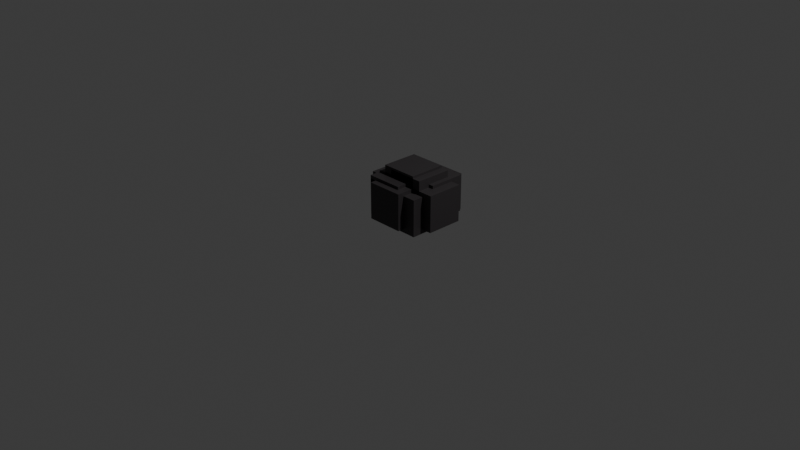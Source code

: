 # Source: Untitled.blend  (saved by Blender 5.2.45; exported with 4.5.12 LTS)
import bpy
from mathutils import Matrix  # noqa: F401  (used for matrix-valued properties, if any)

bpy.ops.wm.read_factory_settings(use_empty=True)
scene = bpy.context.scene
scene.name = 'Scene'

# ---- collections
col_collection = bpy.data.collections.new('Collection'); scene.collection.children.link(col_collection)

# ---- materials (node trees are filled in below, after node groups)
mat_material_014 = bpy.data.materials.new('Material.014')
mat_material_014.alpha_threshold = 0.0
mat_material_014.use_backface_culling_lightprobe_volume = False
mat_material_014.roughness = 0.5
mat_material_014.line_color = (0.0, 0.0, 0.0, 1.0)
mat_material_001 = bpy.data.materials.new('Material.001')
mat_material_001.alpha_threshold = 0.0
mat_material_001.use_backface_culling_lightprobe_volume = False
mat_material_001.roughness = 0.5
mat_material_001.line_color = (0.0, 0.0, 0.0, 1.0)
mat_material_002 = bpy.data.materials.new('Material.002')
mat_material_002.alpha_threshold = 0.0
mat_material_002.use_backface_culling_lightprobe_volume = False
mat_material_002.roughness = 0.5
mat_material_002.line_color = (0.0, 0.0, 0.0, 1.0)
mat_material_003 = bpy.data.materials.new('Material.003')
mat_material_003.alpha_threshold = 0.0
mat_material_003.use_backface_culling_lightprobe_volume = False
mat_material_003.roughness = 0.5
mat_material_003.line_color = (0.0, 0.0, 0.0, 1.0)
mat_material_004 = bpy.data.materials.new('Material.004')
mat_material_004.alpha_threshold = 0.0
mat_material_004.use_backface_culling_lightprobe_volume = False
mat_material_004.roughness = 0.5
mat_material_004.line_color = (0.0, 0.0, 0.0, 1.0)
mat_material_005 = bpy.data.materials.new('Material.005')
mat_material_005.alpha_threshold = 0.0
mat_material_005.use_backface_culling_lightprobe_volume = False
mat_material_005.roughness = 0.5
mat_material_005.line_color = (0.0, 0.0, 0.0, 1.0)
mat_material_006 = bpy.data.materials.new('Material.006')
mat_material_006.alpha_threshold = 0.0
mat_material_006.use_backface_culling_lightprobe_volume = False
mat_material_006.roughness = 0.5
mat_material_006.line_color = (0.0, 0.0, 0.0, 1.0)
mat_material_007 = bpy.data.materials.new('Material.007')
mat_material_007.alpha_threshold = 0.0
mat_material_007.use_backface_culling_lightprobe_volume = False
mat_material_007.roughness = 0.5
mat_material_007.line_color = (0.0, 0.0, 0.0, 1.0)
mat_material_008 = bpy.data.materials.new('Material.008')
mat_material_008.alpha_threshold = 0.0
mat_material_008.use_backface_culling_lightprobe_volume = False
mat_material_008.roughness = 0.5
mat_material_008.line_color = (0.0, 0.0, 0.0, 1.0)
mat_material_009 = bpy.data.materials.new('Material.009')
mat_material_009.alpha_threshold = 0.0
mat_material_009.use_backface_culling_lightprobe_volume = False
mat_material_009.roughness = 0.5
mat_material_009.line_color = (0.0, 0.0, 0.0, 1.0)
mat_material_010 = bpy.data.materials.new('Material.010')
mat_material_010.alpha_threshold = 0.0
mat_material_010.use_backface_culling_lightprobe_volume = False
mat_material_010.roughness = 0.5
mat_material_010.line_color = (0.0, 0.0, 0.0, 1.0)
mat_material_011 = bpy.data.materials.new('Material.011')
mat_material_011.alpha_threshold = 0.0
mat_material_011.use_backface_culling_lightprobe_volume = False
mat_material_011.roughness = 0.5
mat_material_011.line_color = (0.0, 0.0, 0.0, 1.0)
mat_material_012 = bpy.data.materials.new('Material.012')
mat_material_012.alpha_threshold = 0.0
mat_material_012.use_backface_culling_lightprobe_volume = False
mat_material_012.roughness = 0.5
mat_material_012.line_color = (0.0, 0.0, 0.0, 1.0)
mat_material_013 = bpy.data.materials.new('Material.013')
mat_material_013.alpha_threshold = 0.0
mat_material_013.use_backface_culling_lightprobe_volume = False
mat_material_013.roughness = 0.5
mat_material_013.line_color = (0.0, 0.0, 0.0, 1.0)

# ---- material node trees
mat_material_014.use_nodes = True; mat_material_014.node_tree.nodes.clear()
_N = mat_material_014.node_tree.nodes; _L = mat_material_014.node_tree.links
n0 = _N.new('ShaderNodeOutputMaterial'); n0.name = 'Material Output'; n0.location = (200, 100)
n1 = _N.new('ShaderNodeBsdfPrincipled'); n1.name = 'Principled BSDF'; n1.location = (-200, 100)
n1.inputs[0].default_value = (0.03501, 0.03082, 0.03305, 1.0)
n1.inputs[10].default_value = 0.005
_L.new(n1.outputs[0], n0.inputs[0])
n0.is_active_output = True
mat_material_001.use_nodes = True; mat_material_001.node_tree.nodes.clear()
_N = mat_material_001.node_tree.nodes; _L = mat_material_001.node_tree.links
n0 = _N.new('ShaderNodeOutputMaterial'); n0.name = 'Material Output'; n0.location = (200, 100)
n1 = _N.new('ShaderNodeBsdfPrincipled'); n1.name = 'Principled BSDF'; n1.location = (-200, 100)
n1.inputs[0].default_value = (0.03501, 0.03082, 0.03305, 1.0)
n1.inputs[10].default_value = 0.005
_L.new(n1.outputs[0], n0.inputs[0])
n0.is_active_output = True
mat_material_002.use_nodes = True; mat_material_002.node_tree.nodes.clear()
_N = mat_material_002.node_tree.nodes; _L = mat_material_002.node_tree.links
n0 = _N.new('ShaderNodeOutputMaterial'); n0.name = 'Material Output'; n0.location = (200, 100)
n1 = _N.new('ShaderNodeBsdfPrincipled'); n1.name = 'Principled BSDF'; n1.location = (-200, 100)
n1.inputs[0].default_value = (0.03501, 0.03082, 0.03305, 1.0)
n1.inputs[10].default_value = 0.005
_L.new(n1.outputs[0], n0.inputs[0])
n0.is_active_output = True
mat_material_003.use_nodes = True; mat_material_003.node_tree.nodes.clear()
_N = mat_material_003.node_tree.nodes; _L = mat_material_003.node_tree.links
n0 = _N.new('ShaderNodeOutputMaterial'); n0.name = 'Material Output'; n0.location = (200, 100)
n1 = _N.new('ShaderNodeBsdfPrincipled'); n1.name = 'Principled BSDF'; n1.location = (-200, 100)
n1.inputs[0].default_value = (0.03501, 0.03082, 0.03305, 1.0)
n1.inputs[10].default_value = 0.005
_L.new(n1.outputs[0], n0.inputs[0])
n0.is_active_output = True
mat_material_004.use_nodes = True; mat_material_004.node_tree.nodes.clear()
_N = mat_material_004.node_tree.nodes; _L = mat_material_004.node_tree.links
n0 = _N.new('ShaderNodeOutputMaterial'); n0.name = 'Material Output'; n0.location = (200, 100)
n1 = _N.new('ShaderNodeBsdfPrincipled'); n1.name = 'Principled BSDF'; n1.location = (-200, 100)
n1.inputs[0].default_value = (0.03501, 0.03082, 0.03305, 1.0)
n1.inputs[10].default_value = 0.005
_L.new(n1.outputs[0], n0.inputs[0])
n0.is_active_output = True
mat_material_005.use_nodes = True; mat_material_005.node_tree.nodes.clear()
_N = mat_material_005.node_tree.nodes; _L = mat_material_005.node_tree.links
n0 = _N.new('ShaderNodeOutputMaterial'); n0.name = 'Material Output'; n0.location = (200, 100)
n1 = _N.new('ShaderNodeBsdfPrincipled'); n1.name = 'Principled BSDF'; n1.location = (-200, 100)
n1.inputs[0].default_value = (0.03501, 0.03082, 0.03305, 1.0)
n1.inputs[10].default_value = 0.005
_L.new(n1.outputs[0], n0.inputs[0])
n0.is_active_output = True
mat_material_006.use_nodes = True; mat_material_006.node_tree.nodes.clear()
_N = mat_material_006.node_tree.nodes; _L = mat_material_006.node_tree.links
n0 = _N.new('ShaderNodeOutputMaterial'); n0.name = 'Material Output'; n0.location = (200, 100)
n1 = _N.new('ShaderNodeBsdfPrincipled'); n1.name = 'Principled BSDF'; n1.location = (-200, 100)
n1.inputs[0].default_value = (0.03501, 0.03082, 0.03305, 1.0)
n1.inputs[10].default_value = 0.005
_L.new(n1.outputs[0], n0.inputs[0])
n0.is_active_output = True
mat_material_007.use_nodes = True; mat_material_007.node_tree.nodes.clear()
_N = mat_material_007.node_tree.nodes; _L = mat_material_007.node_tree.links
n0 = _N.new('ShaderNodeOutputMaterial'); n0.name = 'Material Output'; n0.location = (200, 100)
n1 = _N.new('ShaderNodeBsdfPrincipled'); n1.name = 'Principled BSDF'; n1.location = (-200, 100)
n1.inputs[0].default_value = (0.03501, 0.03082, 0.03305, 1.0)
n1.inputs[10].default_value = 0.005
_L.new(n1.outputs[0], n0.inputs[0])
n0.is_active_output = True
mat_material_008.use_nodes = True; mat_material_008.node_tree.nodes.clear()
_N = mat_material_008.node_tree.nodes; _L = mat_material_008.node_tree.links
n0 = _N.new('ShaderNodeOutputMaterial'); n0.name = 'Material Output'; n0.location = (200, 100)
n1 = _N.new('ShaderNodeBsdfPrincipled'); n1.name = 'Principled BSDF'; n1.location = (-200, 100)
n1.inputs[0].default_value = (0.03501, 0.03082, 0.03305, 1.0)
n1.inputs[10].default_value = 0.005
_L.new(n1.outputs[0], n0.inputs[0])
n0.is_active_output = True
mat_material_009.use_nodes = True; mat_material_009.node_tree.nodes.clear()
_N = mat_material_009.node_tree.nodes; _L = mat_material_009.node_tree.links
n0 = _N.new('ShaderNodeOutputMaterial'); n0.name = 'Material Output'; n0.location = (200, 100)
n1 = _N.new('ShaderNodeBsdfPrincipled'); n1.name = 'Principled BSDF'; n1.location = (-200, 100)
n1.inputs[0].default_value = (0.03501, 0.03082, 0.03305, 1.0)
n1.inputs[10].default_value = 0.005
_L.new(n1.outputs[0], n0.inputs[0])
n0.is_active_output = True
mat_material_010.use_nodes = True; mat_material_010.node_tree.nodes.clear()
_N = mat_material_010.node_tree.nodes; _L = mat_material_010.node_tree.links
n0 = _N.new('ShaderNodeOutputMaterial'); n0.name = 'Material Output'; n0.location = (200, 100)
n1 = _N.new('ShaderNodeBsdfPrincipled'); n1.name = 'Principled BSDF'; n1.location = (-200, 100)
n1.inputs[0].default_value = (0.03501, 0.03082, 0.03305, 1.0)
n1.inputs[10].default_value = 0.005
_L.new(n1.outputs[0], n0.inputs[0])
n0.is_active_output = True
mat_material_011.use_nodes = True; mat_material_011.node_tree.nodes.clear()
_N = mat_material_011.node_tree.nodes; _L = mat_material_011.node_tree.links
n0 = _N.new('ShaderNodeOutputMaterial'); n0.name = 'Material Output'; n0.location = (200, 100)
n1 = _N.new('ShaderNodeBsdfPrincipled'); n1.name = 'Principled BSDF'; n1.location = (-200, 100)
n1.inputs[0].default_value = (0.03501, 0.03082, 0.03305, 1.0)
n1.inputs[10].default_value = 0.005
_L.new(n1.outputs[0], n0.inputs[0])
n0.is_active_output = True
mat_material_012.use_nodes = True; mat_material_012.node_tree.nodes.clear()
_N = mat_material_012.node_tree.nodes; _L = mat_material_012.node_tree.links
n0 = _N.new('ShaderNodeOutputMaterial'); n0.name = 'Material Output'; n0.location = (200, 100)
n1 = _N.new('ShaderNodeBsdfPrincipled'); n1.name = 'Principled BSDF'; n1.location = (-200, 100)
n1.inputs[0].default_value = (0.03501, 0.03082, 0.03305, 1.0)
n1.inputs[10].default_value = 0.005
_L.new(n1.outputs[0], n0.inputs[0])
n0.is_active_output = True
mat_material_013.use_nodes = True; mat_material_013.node_tree.nodes.clear()
_N = mat_material_013.node_tree.nodes; _L = mat_material_013.node_tree.links
n0 = _N.new('ShaderNodeOutputMaterial'); n0.name = 'Material Output'; n0.location = (200, 100)
n1 = _N.new('ShaderNodeBsdfPrincipled'); n1.name = 'Principled BSDF'; n1.location = (-200, 100)
n1.inputs[0].default_value = (0.03501, 0.03082, 0.03305, 1.0)
n1.inputs[10].default_value = 0.005
_L.new(n1.outputs[0], n0.inputs[0])
n0.is_active_output = True

# ---- world
world_world = bpy.data.worlds.new('World'); scene.world = world_world
world_world.use_nodes = True; world_world.node_tree.nodes.clear()
_N = world_world.node_tree.nodes; _L = world_world.node_tree.links
n0 = _N.new('ShaderNodeOutputWorld'); n0.name = 'World Output'; n0.location = (200, 100)
n1 = _N.new('ShaderNodeBackground'); n1.name = 'Background'; n1.location = (-200, 100)
n1.inputs[0].default_value = (0.05088, 0.05088, 0.05088, 1.0)
_L.new(n1.outputs[0], n0.inputs[0])
n0.is_active_output = True
world_world.color = (0.05088, 0.05088, 0.05088)
world_world.sun_shadow_jitter_overblur = 0.0

# ---- cameras
cam_camera = bpy.data.cameras.new('Camera')
cam_camera.clip_end = 100.0
cam_camera.ortho_scale = 7.314

# ---- lights
light_light = bpy.data.lights.new('Light', 'POINT')
light_light.energy = 1000.0
light_light.shadow_soft_size = 0.1

# ---- meshes
me_cube_014 = bpy.data.meshes.new('Cube.014')
me_cube_014.from_pydata([(1.0, 1.0, 1.0), (1.0, 1.0, -1.0), (1.0, -1.0, 1.0), (1.0, -1.0, -1.0), (-1.0, 1.0, 1.0), (-1.0, 1.0, -1.0), (-1.0, -1.0, 1.0), (-1.0, -1.0, -1.0), (0.5511, 0.0213, 0.4572), (0.5511, 0.0213, -1.543), (0.5511, -1.979, 0.4572), (0.5511, -1.979, -1.543), (-1.449, 0.0213, 0.4572), (-1.449, 0.0213, -1.543), (-1.449, -1.979, 0.4572), (-1.449, -1.979, -1.543), (0.5511, 1.967, 0.5214), (0.5511, 1.967, -1.479), (0.5511, -0.03314, 0.5214), (0.5511, -0.03314, -1.479), (-1.449, 1.967, 0.5214), (-1.449, 1.967, -1.479), (-1.449, -0.03314, 0.5214), (-1.449, -0.03314, -1.479), (0.5511, 1.0, 1.122), (0.5511, 1.0, -0.8775), (0.5511, -1.0, 1.122), (0.5511, -1.0, -0.8775), (-1.449, 1.0, 1.122), (-1.449, 1.0, -0.8775), (-1.449, -1.0, 1.122), (-1.449, -1.0, -0.8775), (1.806, 1.0, 0.4714), (1.806, 1.0, -1.529), (1.806, -1.0, 0.4714), (1.806, -1.0, -1.529), (-0.1936, 1.0, 0.4714), (-0.1936, 1.0, -1.529), (-0.1936, -1.0, 0.4714), (-0.1936, -1.0, -1.529), (-0.3807, 1.0, 0.4714), (-0.3807, 1.0, -1.529), (-0.3807, -1.0, 0.4714), (-0.3807, -1.0, -1.529), (-2.381, 1.0, 0.4714), (-2.381, 1.0, -1.529), (-2.381, -1.0, 0.4714), (-2.381, -1.0, -1.529), (0.1439, 1.0, 0.7107), (0.1439, 1.0, -1.289), (0.1439, -1.0, 0.7107), (0.1439, -1.0, -1.289), (-1.856, 1.0, 0.7107), (-1.856, 1.0, -1.289), (-1.856, -1.0, 0.7107), (-1.856, -1.0, -1.289), (0.1439, 0.3778, 0.4324), (0.1439, 0.3778, -1.568), (0.1439, -1.622, 0.4324), (0.1439, -1.622, -1.568), (-1.856, 0.3778, 0.4324), (-1.856, 0.3778, -1.568), (-1.856, -1.622, 0.4324), (-1.856, -1.622, -1.568), (0.1439, 0.3778, 0.6172), (0.1439, 0.3778, -1.383), (0.1439, -1.622, 0.6172), (0.1439, -1.622, -1.383), (-1.856, 0.3778, 0.6172), (-1.856, 0.3778, -1.383), (-1.856, -1.622, 0.6172), (-1.856, -1.622, -1.383), (1.269, 0.3778, 0.2595), (1.269, 0.3778, -1.741), (1.269, -1.622, 0.2595), (1.269, -1.622, -1.741), (-0.7309, 0.3778, 0.2595), (-0.7309, 0.3778, -1.741), (-0.7309, -1.622, 0.2595), (-0.7309, -1.622, -1.741), (1.269, 1.675, 0.6362), (1.269, 1.675, -1.364), (1.269, -0.3248, 0.6362), (1.269, -0.3248, -1.364), (-0.7309, 1.675, 0.6362), (-0.7309, 1.675, -1.364), (-0.7309, -0.3248, 0.6362), (-0.7309, -0.3248, -1.364), (0.6515, 2.356, 0.3021), (0.6515, 2.356, -1.698), (0.6515, 0.3564, 0.3021), (0.6515, 0.3564, -1.698), (-1.349, 2.356, 0.3021), (-1.349, 2.356, -1.698), (-1.349, 0.3564, 0.3021), (-1.349, 0.3564, -1.698), (-0.2759, 2.288, 0.3021), (-0.2759, 2.288, -1.698), (-0.2759, 0.2884, 0.3021), (-0.2759, 0.2884, -1.698), (-2.276, 2.288, 0.3021), (-2.276, 2.288, -1.698), (-2.276, 0.2884, 0.3021), (-2.276, 0.2884, -1.698), (-0.2759, 1.754, 0.4313), (-0.2759, 1.754, -1.569), (-0.2759, -0.246, 0.4313), (-0.2759, -0.246, -1.569), (-2.276, 1.754, 0.4313), (-2.276, 1.754, -1.569), (-2.276, -0.246, 0.4313), (-2.276, -0.246, -1.569)], [], [(0, 4, 6, 2), (3, 2, 6, 7), (7, 6, 4, 5), (5, 1, 3, 7), (1, 0, 2, 3), (5, 4, 0, 1), (8, 12, 14, 10), (11, 10, 14, 15), (15, 14, 12, 13), (13, 9, 11, 15), (9, 8, 10, 11), (13, 12, 8, 9), (16, 20, 22, 18), (19, 18, 22, 23), (23, 22, 20, 21), (21, 17, 19, 23), (17, 16, 18, 19), (21, 20, 16, 17), (24, 28, 30, 26), (27, 26, 30, 31), (31, 30, 28, 29), (29, 25, 27, 31), (25, 24, 26, 27), (29, 28, 24, 25), (32, 36, 38, 34), (35, 34, 38, 39), (39, 38, 36, 37), (37, 33, 35, 39), (33, 32, 34, 35), (37, 36, 32, 33), (40, 44, 46, 42), (43, 42, 46, 47), (47, 46, 44, 45), (45, 41, 43, 47), (41, 40, 42, 43), (45, 44, 40, 41), (48, 52, 54, 50), (51, 50, 54, 55), (55, 54, 52, 53), (53, 49, 51, 55), (49, 48, 50, 51), (53, 52, 48, 49), (56, 60, 62, 58), (59, 58, 62, 63), (63, 62, 60, 61), (61, 57, 59, 63), (57, 56, 58, 59), (61, 60, 56, 57), (64, 68, 70, 66), (67, 66, 70, 71), (71, 70, 68, 69), (69, 65, 67, 71), (65, 64, 66, 67), (69, 68, 64, 65), (72, 76, 78, 74), (75, 74, 78, 79), (79, 78, 76, 77), (77, 73, 75, 79), (73, 72, 74, 75), (77, 76, 72, 73), (80, 84, 86, 82), (83, 82, 86, 87), (87, 86, 84, 85), (85, 81, 83, 87), (81, 80, 82, 83), (85, 84, 80, 81), (88, 92, 94, 90), (91, 90, 94, 95), (95, 94, 92, 93), (93, 89, 91, 95), (89, 88, 90, 91), (93, 92, 88, 89), (96, 100, 102, 98), (99, 98, 102, 103), (103, 102, 100, 101), (101, 97, 99, 103), (97, 96, 98, 99), (101, 100, 96, 97), (104, 108, 110, 106), (107, 106, 110, 111), (111, 110, 108, 109), (109, 105, 107, 111), (105, 104, 106, 107), (109, 108, 104, 105)])
me_cube_014.polygons.foreach_set('material_index', [0, 0, 0, 0, 0, 0, 1, 1, 1, 1, 1, 1, 2, 2, 2, 2, 2, 2, 3, 3, 3, 3, 3, 3, 4, 4, 4, 4, 4, 4, 5, 5, 5, 5, 5, 5, 6, 6, 6, 6, 6, 6, 7, 7, 7, 7, 7, 7, 8, 8, 8, 8, 8, 8, 9, 9, 9, 9, 9, 9, 10, 10, 10, 10, 10, 10, 11, 11, 11, 11, 11, 11, 12, 12, 12, 12, 12, 12, 13, 13, 13, 13, 13, 13])
_uv = me_cube_014.uv_layers.new(name='UVMap')
_uv.uv.foreach_set('vector', [0.625, 0.5, 0.875, 0.5, 0.875, 0.75, 0.625, 0.75, 0.375, 0.75, 0.625, 0.75, 0.625, 1.0, 0.375, 1.0, 0.375, 0.0, 0.625, 0.0, 0.625, 0.25, 0.375, 0.25, 0.125, 0.5, 0.375, 0.5, 0.375, 0.75, 0.125, 0.75, 0.375, 0.5, 0.625, 0.5, 0.625, 0.75, 0.375, 0.75, 0.375, 0.25, 0.625, 0.25, 0.625, 0.5, 0.375, 0.5, 0.625, 0.5, 0.875, 0.5, 0.875, 0.75, 0.625, 0.75, 0.375, 0.75, 0.625, 0.75, 0.625, 1.0, 0.375, 1.0, 0.375, 0.0, 0.625, 0.0, 0.625, 0.25, 0.375, 0.25, 0.125, 0.5, 0.375, 0.5, 0.375, 0.75, 0.125, 0.75, 0.375, 0.5, 0.625, 0.5, 0.625, 0.75, 0.375, 0.75, 0.375, 0.25, 0.625, 0.25, 0.625, 0.5, 0.375, 0.5, 0.625, 0.5, 0.875, 0.5, 0.875, 0.75, 0.625, 0.75, 0.375, 0.75, 0.625, 0.75, 0.625, 1.0, 0.375, 1.0, 0.375, 0.0, 0.625, 0.0, 0.625, 0.25, 0.375, 0.25, 0.125, 0.5, 0.375, 0.5, 0.375, 0.75, 0.125, 0.75, 0.375, 0.5, 0.625, 0.5, 0.625, 0.75, 0.375, 0.75, 0.375, 0.25, 0.625, 0.25, 0.625, 0.5, 0.375, 0.5, 0.625, 0.5, 0.875, 0.5, 0.875, 0.75, 0.625, 0.75, 0.375, 0.75, 0.625, 0.75, 0.625, 1.0, 0.375, 1.0, 0.375, 0.0, 0.625, 0.0, 0.625, 0.25, 0.375, 0.25, 0.125, 0.5, 0.375, 0.5, 0.375, 0.75, 0.125, 0.75, 0.375, 0.5, 0.625, 0.5, 0.625, 0.75, 0.375, 0.75, 0.375, 0.25, 0.625, 0.25, 0.625, 0.5, 0.375, 0.5, 0.625, 0.5, 0.875, 0.5, 0.875, 0.75, 0.625, 0.75, 0.375, 0.75, 0.625, 0.75, 0.625, 1.0, 0.375, 1.0, 0.375, 0.0, 0.625, 0.0, 0.625, 0.25, 0.375, 0.25, 0.125, 0.5, 0.375, 0.5, 0.375, 0.75, 0.125, 0.75, 0.375, 0.5, 0.625, 0.5, 0.625, 0.75, 0.375, 0.75, 0.375, 0.25, 0.625, 0.25, 0.625, 0.5, 0.375, 0.5, 0.625, 0.5, 0.875, 0.5, 0.875, 0.75, 0.625, 0.75, 0.375, 0.75, 0.625, 0.75, 0.625, 1.0, 0.375, 1.0, 0.375, 0.0, 0.625, 0.0, 0.625, 0.25, 0.375, 0.25, 0.125, 0.5, 0.375, 0.5, 0.375, 0.75, 0.125, 0.75, 0.375, 0.5, 0.625, 0.5, 0.625, 0.75, 0.375, 0.75, 0.375, 0.25, 0.625, 0.25, 0.625, 0.5, 0.375, 0.5, 0.625, 0.5, 0.875, 0.5, 0.875, 0.75, 0.625, 0.75, 0.375, 0.75, 0.625, 0.75, 0.625, 1.0, 0.375, 1.0, 0.375, 0.0, 0.625, 0.0, 0.625, 0.25, 0.375, 0.25, 0.125, 0.5, 0.375, 0.5, 0.375, 0.75, 0.125, 0.75, 0.375, 0.5, 0.625, 0.5, 0.625, 0.75, 0.375, 0.75, 0.375, 0.25, 0.625, 0.25, 0.625, 0.5, 0.375, 0.5, 0.625, 0.5, 0.875, 0.5, 0.875, 0.75, 0.625, 0.75, 0.375, 0.75, 0.625, 0.75, 0.625, 1.0, 0.375, 1.0, 0.375, 0.0, 0.625, 0.0, 0.625, 0.25, 0.375, 0.25, 0.125, 0.5, 0.375, 0.5, 0.375, 0.75, 0.125, 0.75, 0.375, 0.5, 0.625, 0.5, 0.625, 0.75, 0.375, 0.75, 0.375, 0.25, 0.625, 0.25, 0.625, 0.5, 0.375, 0.5, 0.625, 0.5, 0.875, 0.5, 0.875, 0.75, 0.625, 0.75, 0.375, 0.75, 0.625, 0.75, 0.625, 1.0, 0.375, 1.0, 0.375, 0.0, 0.625, 0.0, 0.625, 0.25, 0.375, 0.25, 0.125, 0.5, 0.375, 0.5, 0.375, 0.75, 0.125, 0.75, 0.375, 0.5, 0.625, 0.5, 0.625, 0.75, 0.375, 0.75, 0.375, 0.25, 0.625, 0.25, 0.625, 0.5, 0.375, 0.5, 0.625, 0.5, 0.875, 0.5, 0.875, 0.75, 0.625, 0.75, 0.375, 0.75, 0.625, 0.75, 0.625, 1.0, 0.375, 1.0, 0.375, 0.0, 0.625, 0.0, 0.625, 0.25, 0.375, 0.25, 0.125, 0.5, 0.375, 0.5, 0.375, 0.75, 0.125, 0.75, 0.375, 0.5, 0.625, 0.5, 0.625, 0.75, 0.375, 0.75, 0.375, 0.25, 0.625, 0.25, 0.625, 0.5, 0.375, 0.5, 0.625, 0.5, 0.875, 0.5, 0.875, 0.75, 0.625, 0.75, 0.375, 0.75, 0.625, 0.75, 0.625, 1.0, 0.375, 1.0, 0.375, 0.0, 0.625, 0.0, 0.625, 0.25, 0.375, 0.25, 0.125, 0.5, 0.375, 0.5, 0.375, 0.75, 0.125, 0.75, 0.375, 0.5, 0.625, 0.5, 0.625, 0.75, 0.375, 0.75, 0.375, 0.25, 0.625, 0.25, 0.625, 0.5, 0.375, 0.5, 0.625, 0.5, 0.875, 0.5, 0.875, 0.75, 0.625, 0.75, 0.375, 0.75, 0.625, 0.75, 0.625, 1.0, 0.375, 1.0, 0.375, 0.0, 0.625, 0.0, 0.625, 0.25, 0.375, 0.25, 0.125, 0.5, 0.375, 0.5, 0.375, 0.75, 0.125, 0.75, 0.375, 0.5, 0.625, 0.5, 0.625, 0.75, 0.375, 0.75, 0.375, 0.25, 0.625, 0.25, 0.625, 0.5, 0.375, 0.5, 0.625, 0.5, 0.875, 0.5, 0.875, 0.75, 0.625, 0.75, 0.375, 0.75, 0.625, 0.75, 0.625, 1.0, 0.375, 1.0, 0.375, 0.0, 0.625, 0.0, 0.625, 0.25, 0.375, 0.25, 0.125, 0.5, 0.375, 0.5, 0.375, 0.75, 0.125, 0.75, 0.375, 0.5, 0.625, 0.5, 0.625, 0.75, 0.375, 0.75, 0.375, 0.25, 0.625, 0.25, 0.625, 0.5, 0.375, 0.5, 0.625, 0.5, 0.875, 0.5, 0.875, 0.75, 0.625, 0.75, 0.375, 0.75, 0.625, 0.75, 0.625, 1.0, 0.375, 1.0, 0.375, 0.0, 0.625, 0.0, 0.625, 0.25, 0.375, 0.25, 0.125, 0.5, 0.375, 0.5, 0.375, 0.75, 0.125, 0.75, 0.375, 0.5, 0.625, 0.5, 0.625, 0.75, 0.375, 0.75, 0.375, 0.25, 0.625, 0.25, 0.625, 0.5, 0.375, 0.5])
me_cube_014.materials.append(mat_material_014)
me_cube_014.materials.append(mat_material_001)
me_cube_014.materials.append(mat_material_002)
me_cube_014.materials.append(mat_material_003)
me_cube_014.materials.append(mat_material_004)
me_cube_014.materials.append(mat_material_005)
me_cube_014.materials.append(mat_material_006)
me_cube_014.materials.append(mat_material_007)
me_cube_014.materials.append(mat_material_008)
me_cube_014.materials.append(mat_material_009)
me_cube_014.materials.append(mat_material_010)
me_cube_014.materials.append(mat_material_011)
me_cube_014.materials.append(mat_material_012)
me_cube_014.materials.append(mat_material_013)
me_cube_014.use_mirror_vertex_groups = False
me_cube_014.update()

# ---- objects
ob_light = bpy.data.objects.new('Light', light_light)
ob_camera = bpy.data.objects.new('Camera', cam_camera)
ob_cube_014 = bpy.data.objects.new('Cube.014', me_cube_014)

# ---- transforms, parenting, visibility, modifiers, constraints
ob_light.location = (4.076, 1.005, 5.904)
ob_light.rotation_euler = (0.6503, 0.05522, 1.866)
ob_light.lock_rotations_4d = False
ob_light.empty_display_type = 'ARROWS'
ob_light.color = (0.0, 0.0, 0.0, 0.0)
ob_light.lineart.crease_threshold = 0.0
ob_camera.location = (7.359, -6.926, 4.958)
ob_camera.rotation_euler = (1.109, 0.0, 0.8149)
ob_camera.lock_rotations_4d = False
ob_camera.empty_display_type = 'ARROWS'
ob_camera.color = (0.0, 0.0, 0.0, 0.0)
ob_camera.display_type = 'WIRE'
ob_camera.lineart.crease_threshold = 0.0
ob_cube_014.location = (0.08977, 0.1957, 0.3086)
ob_cube_014.scale = (0.2, 0.2, 0.2)
ob_cube_014.lock_rotations_4d = False
ob_cube_014.empty_display_type = 'ARROWS'
ob_cube_014.lineart.crease_threshold = 0.0

# ---- collection membership
col_collection.objects.link(ob_light)
col_collection.objects.link(ob_camera)
col_collection.objects.link(ob_cube_014)

# ---- scene / render settings (as saved in the file)
scene.camera = ob_camera
scene.frame_start = 1; scene.frame_end = 250; scene.frame_set(1)
scene.render.engine = 'BLENDER_EEVEE_NEXT'
scene.render.bake_bias = 0.0
scene.render.bake_samples = 0
scene.render.compositor_device = 'GPU'
scene.eevee.use_volume_custom_range = False
scene.eevee.fast_gi_thickness_near = 0.1
scene.eevee.fast_gi_thickness_far = 0.0
scene.eevee.ray_tracing_options.screen_trace_thickness = 0.1
bpy.context.view_layer.update()
